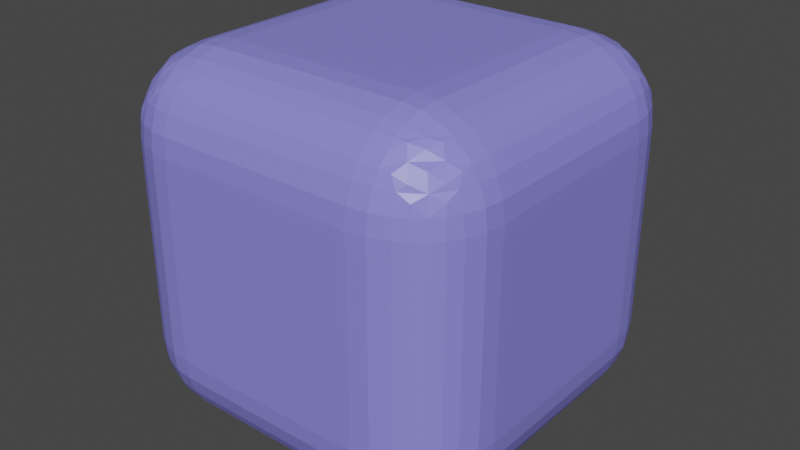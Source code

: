 # Source: unit_cube.blend  (saved by Blender 2.82.7; exported with 4.5.12 LTS)
import bpy
from mathutils import Matrix  # noqa: F401  (used for matrix-valued properties, if any)

bpy.ops.wm.read_factory_settings(use_empty=True)
scene = bpy.context.scene
scene.name = 'Scene'

# ---- collections
col_collection = bpy.data.collections.new('Collection'); scene.collection.children.link(col_collection)

# ---- materials (node trees are filled in below, after node groups)
mat_material = bpy.data.materials.new('Material')
mat_material.alpha_threshold = 0.0
mat_material.use_transparent_shadow = False
mat_material.line_color = (0.0, 0.0, 0.0, 1.0)

# ---- material node trees
mat_material.use_nodes = True; mat_material.node_tree.nodes.clear()
_N = mat_material.node_tree.nodes; _L = mat_material.node_tree.links
n0 = _N.new('ShaderNodeOutputMaterial'); n0.name = 'Material Output'; n0.location = (300, 300)
n1 = _N.new('ShaderNodeBsdfPrincipled'); n1.name = 'Principled BSDF'; n1.location = (10, 300)
n1.distribution = 'GGX'
n1.subsurface_method = 'BURLEY'
n1.inputs[0].default_value = (0.247, 0.2354, 0.8, 1.0)
n1.inputs[2].default_value = 0.4
n1.inputs[3].default_value = 1.45
n1.inputs[27].default_value = (0.0, 0.0, 0.0, 1.0)
n1.inputs[28].default_value = 1.0
_L.new(n1.outputs[0], n0.inputs[0])
n0.is_active_output = True

# ---- world
world_world = bpy.data.worlds.new('World'); scene.world = world_world
world_world.use_nodes = True; world_world.node_tree.nodes.clear()
_N = world_world.node_tree.nodes; _L = world_world.node_tree.links
n0 = _N.new('ShaderNodeOutputWorld'); n0.name = 'World Output'; n0.location = (300, 300)
n1 = _N.new('ShaderNodeBackground'); n1.name = 'Background'; n1.location = (10, 300)
n1.inputs[0].default_value = (0.05088, 0.05088, 0.05088, 1.0)
_L.new(n1.outputs[0], n0.inputs[0])
n0.is_active_output = True
world_world.color = (0.05088, 0.05088, 0.05088)
world_world.use_sun_shadow = False
world_world.sun_shadow_jitter_overblur = 0.0

# ---- meshes
me_cube = bpy.data.meshes.new('Cube')
me_cube.from_pydata([(1.0, 1.0, 1.0), (1.0, 1.0, -1.0), (1.0, -1.0, 1.0), (1.0, -1.0, -1.0), (-1.0, 1.0, 1.0), (-1.0, 1.0, -1.0), (-1.0, -1.0, 1.0), (-1.0, -1.0, -1.0)], [], [(0, 4, 6, 2), (3, 2, 6, 7), (7, 6, 4, 5), (5, 1, 3, 7), (1, 0, 2, 3), (5, 4, 0, 1)])
_uv = me_cube.uv_layers.new(name='UVMap')
_uv.uv.foreach_set('vector', [0.625, 0.5, 0.875, 0.5, 0.875, 0.75, 0.625, 0.75, 0.375, 0.75, 0.625, 0.75, 0.625, 1.0, 0.375, 1.0, 0.375, 0.0, 0.625, 0.0, 0.625, 0.25, 0.375, 0.25, 0.125, 0.5, 0.375, 0.5, 0.375, 0.75, 0.125, 0.75, 0.375, 0.5, 0.625, 0.5, 0.625, 0.75, 0.375, 0.75, 0.375, 0.25, 0.625, 0.25, 0.625, 0.5, 0.375, 0.5])
me_cube.materials.append(mat_material)
me_cube.use_remesh_preserve_volume = False
me_cube.use_remesh_preserve_attributes = False
me_cube.use_mirror_vertex_groups = False
me_cube.update()

# ---- objects
ob_cube = bpy.data.objects.new('Cube', me_cube)

# ---- transforms, parenting, visibility, modifiers, constraints
ob_cube.location = (0.0, 0.0, 0.0)
ob_cube.rotation_mode = 'QUATERNION'
ob_cube.rotation_quaternion = (1.0, 0.0, 0.0, 0.0)
ob_cube.scale = (0.5, 0.5, 0.5)
ob_cube.lock_rotations_4d = False
ob_cube.empty_display_type = 'ARROWS'
ob_cube.lineart.crease_threshold = 0.0
_m = ob_cube.modifiers.new('Bevel', 'BEVEL')
_m.width = 21.5
_m.width_pct = 21.5
_m.segments = 100
_m.angle_limit = 0.0
_m.offset_type = 'PERCENT'
_m = ob_cube.modifiers.new('Remesh', 'REMESH')

# ---- collection membership
col_collection.objects.link(ob_cube)

# ---- scene / render settings (as saved in the file)
scene.frame_start = 1; scene.frame_end = 250; scene.frame_set(1)
scene.render.engine = 'BLENDER_EEVEE_NEXT'
scene.cycles.use_denoising = False
scene.cycles.samples = 128
scene.cycles.sampling_pattern = 'TABULATED_SOBOL'
scene.cycles.use_adaptive_sampling = False
scene.cycles.use_light_tree = False
scene.view_settings.view_transform = 'Filmic'
bpy.context.view_layer.update()

# ---- added for rendering (the .blend has no active camera and no usable light): camera, sun
cam_auto = bpy.data.cameras.new('AutoCamera')
cam_auto.lens = 50.0
cam_auto.sensor_width = 36.0
cam_auto.clip_end = 1000.0
ob_auto_camera = bpy.data.objects.new('AutoCamera', cam_auto)
scene.collection.objects.link(ob_auto_camera)
ob_auto_camera.location = (1.60404, -1.92486, 1.28323)
ob_auto_camera.rotation_euler = (1.09748, -7.21219e-08, 0.694738)
scene.camera = ob_auto_camera
light_auto_sun = bpy.data.lights.new('AutoSun', 'SUN')
light_auto_sun.energy = 3.0
light_auto_sun.angle = 0.0523599
ob_auto_sun = bpy.data.objects.new('AutoSun', light_auto_sun)
scene.collection.objects.link(ob_auto_sun)
ob_auto_sun.rotation_euler = (0.872665, 0.174533, 0.523599)
bpy.context.view_layer.update()
